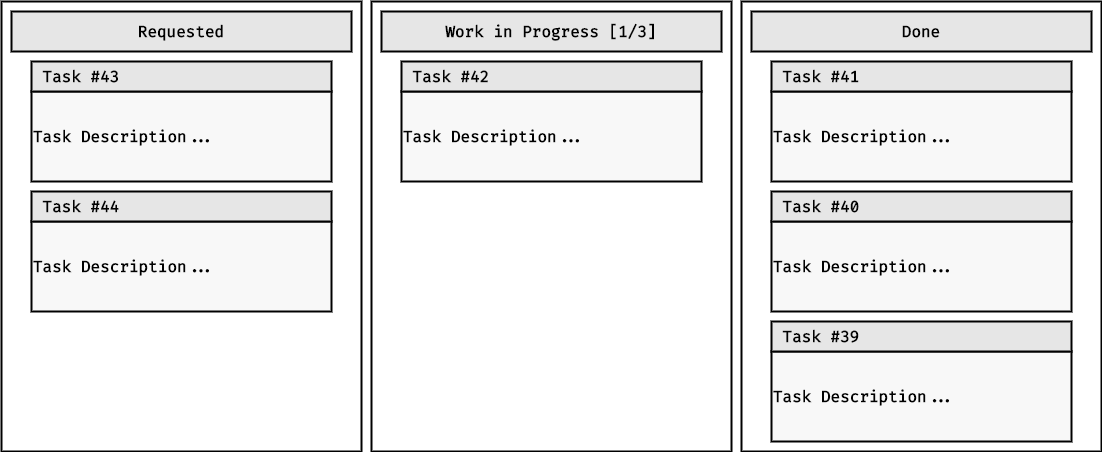

The diagram above was exported from draw.io. Its source (the exported page's mxGraphModel, read from the mxfile embedded in the PNG):
<mxGraphModel dx="1408" dy="890" grid="1" gridSize="10" guides="1" tooltips="1" connect="1" arrows="1" fold="1" page="1" pageScale="1" pageWidth="1920" pageHeight="1200" math="0" shadow="0">
  <root>
    <mxCell id="0" />
    <mxCell id="1" parent="0" />
    <mxCell id="Vl6vZHI3TOwJ57hsbcWE-1" value="" style="rounded=0;whiteSpace=wrap;html=1;strokeWidth=2;" vertex="1" parent="1">
      <mxGeometry x="160" y="200" width="360" height="450" as="geometry" />
    </mxCell>
    <mxCell id="Vl6vZHI3TOwJ57hsbcWE-2" value="" style="rounded=0;whiteSpace=wrap;html=1;strokeWidth=2;" vertex="1" parent="1">
      <mxGeometry x="530" y="200" width="360" height="450" as="geometry" />
    </mxCell>
    <mxCell id="Vl6vZHI3TOwJ57hsbcWE-3" value="" style="rounded=0;whiteSpace=wrap;html=1;strokeWidth=2;" vertex="1" parent="1">
      <mxGeometry x="900" y="200" width="360" height="450" as="geometry" />
    </mxCell>
    <mxCell id="Vl6vZHI3TOwJ57hsbcWE-4" value="Requested" style="rounded=0;whiteSpace=wrap;html=1;strokeWidth=2;fillColor=#E6E6E6;fontSize=16;fontFamily=Fira Code;fontSource=https%3A%2F%2Ffonts.googleapis.com%2Fcss%3Ffamily%3DFira%2BCode;fontStyle=1" vertex="1" parent="1">
      <mxGeometry x="170" y="210" width="340" height="40" as="geometry" />
    </mxCell>
    <mxCell id="Vl6vZHI3TOwJ57hsbcWE-5" value="Work in Progress [1/3]" style="rounded=0;whiteSpace=wrap;html=1;strokeWidth=2;fillColor=#E6E6E6;fontSize=16;fontFamily=Fira Code;fontSource=https%3A%2F%2Ffonts.googleapis.com%2Fcss%3Ffamily%3DFira%2BCode;fontStyle=1" vertex="1" parent="1">
      <mxGeometry x="540" y="210" width="340" height="40" as="geometry" />
    </mxCell>
    <mxCell id="Vl6vZHI3TOwJ57hsbcWE-6" value="Done" style="rounded=0;whiteSpace=wrap;html=1;strokeWidth=2;fillColor=#E6E6E6;fontSize=16;fontFamily=Fira Code;fontSource=https%3A%2F%2Ffonts.googleapis.com%2Fcss%3Ffamily%3DFira%2BCode;fontStyle=1" vertex="1" parent="1">
      <mxGeometry x="910" y="210" width="340" height="40" as="geometry" />
    </mxCell>
    <mxCell id="Vl6vZHI3TOwJ57hsbcWE-7" value="Task Description..." style="rounded=0;whiteSpace=wrap;html=1;strokeWidth=2;fillColor=#F8F8F8;fontSize=16;fontFamily=Fira Code;fontSource=https%3A%2F%2Ffonts.googleapis.com%2Fcss%3Ffamily%3DFira%2BCode;fontStyle=1;align=left;" vertex="1" parent="1">
      <mxGeometry x="190" y="290" width="300" height="90" as="geometry" />
    </mxCell>
    <mxCell id="Vl6vZHI3TOwJ57hsbcWE-8" value="&amp;nbsp;Task #43" style="rounded=0;whiteSpace=wrap;html=1;strokeWidth=2;fillColor=#E6E6E6;fontSize=16;fontFamily=Fira Code;fontSource=https%3A%2F%2Ffonts.googleapis.com%2Fcss%3Ffamily%3DFira%2BCode;fontStyle=1;align=left;" vertex="1" parent="1">
      <mxGeometry x="190" y="260" width="300" height="30" as="geometry" />
    </mxCell>
    <mxCell id="Vl6vZHI3TOwJ57hsbcWE-9" value="Task Description..." style="rounded=0;whiteSpace=wrap;html=1;strokeWidth=2;fillColor=#F8F8F8;fontSize=16;fontFamily=Fira Code;fontSource=https%3A%2F%2Ffonts.googleapis.com%2Fcss%3Ffamily%3DFira%2BCode;fontStyle=1;align=left;" vertex="1" parent="1">
      <mxGeometry x="190" y="420" width="300" height="90" as="geometry" />
    </mxCell>
    <mxCell id="Vl6vZHI3TOwJ57hsbcWE-10" value="&amp;nbsp;Task #44" style="rounded=0;whiteSpace=wrap;html=1;strokeWidth=2;fillColor=#E6E6E6;fontSize=16;fontFamily=Fira Code;fontSource=https%3A%2F%2Ffonts.googleapis.com%2Fcss%3Ffamily%3DFira%2BCode;fontStyle=1;align=left;" vertex="1" parent="1">
      <mxGeometry x="190" y="390" width="300" height="30" as="geometry" />
    </mxCell>
    <mxCell id="Vl6vZHI3TOwJ57hsbcWE-11" value="Task Description..." style="rounded=0;whiteSpace=wrap;html=1;strokeWidth=2;fillColor=#F8F8F8;fontSize=16;fontFamily=Fira Code;fontSource=https%3A%2F%2Ffonts.googleapis.com%2Fcss%3Ffamily%3DFira%2BCode;fontStyle=1;align=left;" vertex="1" parent="1">
      <mxGeometry x="560" y="290" width="300" height="90" as="geometry" />
    </mxCell>
    <mxCell id="Vl6vZHI3TOwJ57hsbcWE-12" value="&amp;nbsp;Task #42" style="rounded=0;whiteSpace=wrap;html=1;strokeWidth=2;fillColor=#E6E6E6;fontSize=16;fontFamily=Fira Code;fontSource=https%3A%2F%2Ffonts.googleapis.com%2Fcss%3Ffamily%3DFira%2BCode;fontStyle=1;align=left;" vertex="1" parent="1">
      <mxGeometry x="560" y="260" width="300" height="30" as="geometry" />
    </mxCell>
    <mxCell id="Vl6vZHI3TOwJ57hsbcWE-13" value="Task Description..." style="rounded=0;whiteSpace=wrap;html=1;strokeWidth=2;fillColor=#F8F8F8;fontSize=16;fontFamily=Fira Code;fontSource=https%3A%2F%2Ffonts.googleapis.com%2Fcss%3Ffamily%3DFira%2BCode;fontStyle=1;align=left;" vertex="1" parent="1">
      <mxGeometry x="930" y="290" width="300" height="90" as="geometry" />
    </mxCell>
    <mxCell id="Vl6vZHI3TOwJ57hsbcWE-14" value="&amp;nbsp;Task #41" style="rounded=0;whiteSpace=wrap;html=1;strokeWidth=2;fillColor=#E6E6E6;fontSize=16;fontFamily=Fira Code;fontSource=https%3A%2F%2Ffonts.googleapis.com%2Fcss%3Ffamily%3DFira%2BCode;fontStyle=1;align=left;" vertex="1" parent="1">
      <mxGeometry x="930" y="260" width="300" height="30" as="geometry" />
    </mxCell>
    <mxCell id="Vl6vZHI3TOwJ57hsbcWE-15" value="Task Description..." style="rounded=0;whiteSpace=wrap;html=1;strokeWidth=2;fillColor=#F8F8F8;fontSize=16;fontFamily=Fira Code;fontSource=https%3A%2F%2Ffonts.googleapis.com%2Fcss%3Ffamily%3DFira%2BCode;fontStyle=1;align=left;" vertex="1" parent="1">
      <mxGeometry x="930" y="420" width="300" height="90" as="geometry" />
    </mxCell>
    <mxCell id="Vl6vZHI3TOwJ57hsbcWE-16" value="&amp;nbsp;Task #40" style="rounded=0;whiteSpace=wrap;html=1;strokeWidth=2;fillColor=#E6E6E6;fontSize=16;fontFamily=Fira Code;fontSource=https%3A%2F%2Ffonts.googleapis.com%2Fcss%3Ffamily%3DFira%2BCode;fontStyle=1;align=left;" vertex="1" parent="1">
      <mxGeometry x="930" y="390" width="300" height="30" as="geometry" />
    </mxCell>
    <mxCell id="Vl6vZHI3TOwJ57hsbcWE-17" value="Task Description..." style="rounded=0;whiteSpace=wrap;html=1;strokeWidth=2;fillColor=#F8F8F8;fontSize=16;fontFamily=Fira Code;fontSource=https%3A%2F%2Ffonts.googleapis.com%2Fcss%3Ffamily%3DFira%2BCode;fontStyle=1;align=left;" vertex="1" parent="1">
      <mxGeometry x="930" y="550" width="300" height="90" as="geometry" />
    </mxCell>
    <mxCell id="Vl6vZHI3TOwJ57hsbcWE-18" value="&amp;nbsp;Task #39" style="rounded=0;whiteSpace=wrap;html=1;strokeWidth=2;fillColor=#E6E6E6;fontSize=16;fontFamily=Fira Code;fontSource=https%3A%2F%2Ffonts.googleapis.com%2Fcss%3Ffamily%3DFira%2BCode;fontStyle=1;align=left;" vertex="1" parent="1">
      <mxGeometry x="930" y="520" width="300" height="30" as="geometry" />
    </mxCell>
  </root>
</mxGraphModel>